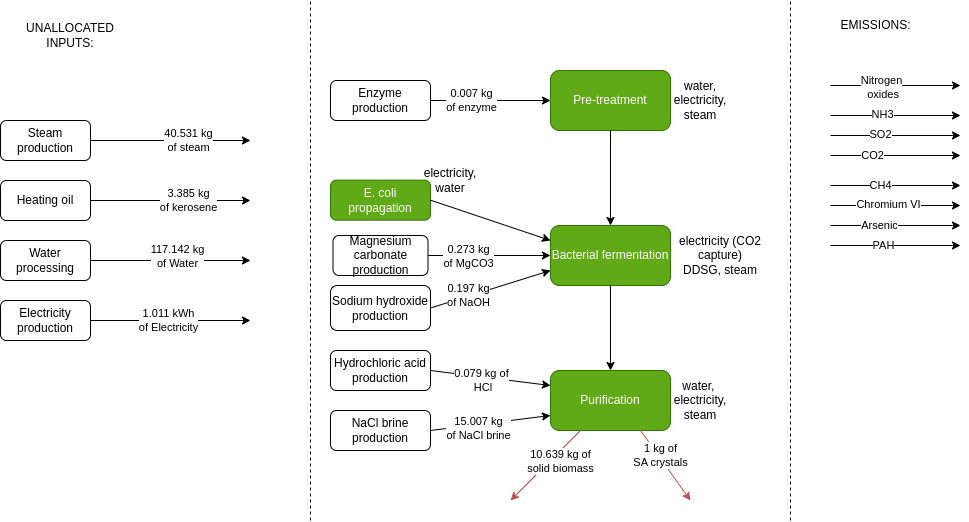

The diagram above was exported from draw.io. Its source (the exported page's mxGraphModel, read from the mxfile embedded in the PNG):
<mxGraphModel dx="888" dy="525" grid="1" gridSize="10" guides="1" tooltips="1" connect="1" arrows="1" fold="1" page="1" pageScale="1" pageWidth="827" pageHeight="1169" math="0" shadow="0">
  <root>
    <mxCell id="0" />
    <mxCell id="1" parent="0" />
    <mxCell id="VUKccOncr6fAp6DSe-tl-1" value="Steam production" style="rounded=1;whiteSpace=wrap;html=1;" parent="1" vertex="1">
      <mxGeometry x="90" y="150" width="90" height="40" as="geometry" />
    </mxCell>
    <mxCell id="VUKccOncr6fAp6DSe-tl-2" value="Enzyme production" style="rounded=1;whiteSpace=wrap;html=1;" parent="1" vertex="1">
      <mxGeometry x="420" y="110" width="100" height="40" as="geometry" />
    </mxCell>
    <mxCell id="VUKccOncr6fAp6DSe-tl-3" value="Sodium hydroxide production" style="rounded=1;whiteSpace=wrap;html=1;" parent="1" vertex="1">
      <mxGeometry x="420" y="315" width="100" height="45" as="geometry" />
    </mxCell>
    <mxCell id="VUKccOncr6fAp6DSe-tl-4" value="Magnesium carbonate production" style="rounded=1;whiteSpace=wrap;html=1;" parent="1" vertex="1">
      <mxGeometry x="422.5" y="265" width="95" height="40" as="geometry" />
    </mxCell>
    <mxCell id="VUKccOncr6fAp6DSe-tl-5" value="Hydrochloric acid production" style="rounded=1;whiteSpace=wrap;html=1;" parent="1" vertex="1">
      <mxGeometry x="420" y="380" width="100" height="40" as="geometry" />
    </mxCell>
    <mxCell id="VUKccOncr6fAp6DSe-tl-6" value="NaCl brine production" style="rounded=1;whiteSpace=wrap;html=1;" parent="1" vertex="1">
      <mxGeometry x="420" y="440" width="100" height="40" as="geometry" />
    </mxCell>
    <mxCell id="VUKccOncr6fAp6DSe-tl-7" value="Heating oil" style="rounded=1;whiteSpace=wrap;html=1;" parent="1" vertex="1">
      <mxGeometry x="90" y="210" width="90" height="40" as="geometry" />
    </mxCell>
    <mxCell id="VUKccOncr6fAp6DSe-tl-8" value="Water processing" style="rounded=1;whiteSpace=wrap;html=1;" parent="1" vertex="1">
      <mxGeometry x="90" y="270" width="90" height="40" as="geometry" />
    </mxCell>
    <mxCell id="VUKccOncr6fAp6DSe-tl-9" value="Electricity production" style="rounded=1;whiteSpace=wrap;html=1;" parent="1" vertex="1">
      <mxGeometry x="90" y="330" width="90" height="40" as="geometry" />
    </mxCell>
    <mxCell id="VUKccOncr6fAp6DSe-tl-49" value="" style="endArrow=classic;html=1;rounded=0;exitX=1;exitY=0.5;exitDx=0;exitDy=0;" parent="1" source="VUKccOncr6fAp6DSe-tl-1" edge="1">
      <mxGeometry width="50" height="50" relative="1" as="geometry">
        <mxPoint x="430" y="180" as="sourcePoint" />
        <mxPoint x="340" y="170" as="targetPoint" />
      </mxGeometry>
    </mxCell>
    <mxCell id="VUKccOncr6fAp6DSe-tl-50" value="40.531 kg &lt;br&gt;of steam" style="edgeLabel;html=1;align=center;verticalAlign=middle;resizable=0;points=[];" parent="VUKccOncr6fAp6DSe-tl-49" vertex="1" connectable="0">
      <mxGeometry x="0.3778" y="-4" relative="1" as="geometry">
        <mxPoint x="-12" y="-4" as="offset" />
      </mxGeometry>
    </mxCell>
    <mxCell id="VUKccOncr6fAp6DSe-tl-51" value="" style="endArrow=classic;html=1;rounded=0;exitX=1;exitY=0.5;exitDx=0;exitDy=0;" parent="1" source="VUKccOncr6fAp6DSe-tl-9" edge="1">
      <mxGeometry width="50" height="50" relative="1" as="geometry">
        <mxPoint x="440" y="360" as="sourcePoint" />
        <mxPoint x="340" y="350" as="targetPoint" />
      </mxGeometry>
    </mxCell>
    <mxCell id="VUKccOncr6fAp6DSe-tl-52" value="1.011 kWh &lt;br&gt;of Electricity" style="edgeLabel;html=1;align=center;verticalAlign=middle;resizable=0;points=[];" parent="VUKccOncr6fAp6DSe-tl-51" vertex="1" connectable="0">
      <mxGeometry x="-0.5077" y="-1" relative="1" as="geometry">
        <mxPoint x="38" y="-1" as="offset" />
      </mxGeometry>
    </mxCell>
    <mxCell id="VUKccOncr6fAp6DSe-tl-53" value="" style="endArrow=classic;html=1;rounded=0;exitX=1;exitY=0.5;exitDx=0;exitDy=0;" parent="1" source="VUKccOncr6fAp6DSe-tl-8" edge="1">
      <mxGeometry width="50" height="50" relative="1" as="geometry">
        <mxPoint x="450" y="290" as="sourcePoint" />
        <mxPoint x="340" y="290" as="targetPoint" />
      </mxGeometry>
    </mxCell>
    <mxCell id="VUKccOncr6fAp6DSe-tl-54" value="117.142 kg&lt;br&gt;of Water" style="edgeLabel;html=1;align=center;verticalAlign=middle;resizable=0;points=[];" parent="VUKccOncr6fAp6DSe-tl-53" vertex="1" connectable="0">
      <mxGeometry x="-0.3455" y="4" relative="1" as="geometry">
        <mxPoint x="34" as="offset" />
      </mxGeometry>
    </mxCell>
    <mxCell id="VUKccOncr6fAp6DSe-tl-55" value="" style="endArrow=classic;html=1;rounded=0;exitX=1;exitY=0.5;exitDx=0;exitDy=0;entryX=0;entryY=0.25;entryDx=0;entryDy=0;" parent="1" source="VUKccOncr6fAp6DSe-tl-5" target="o-UY49sPfryM3OogpJIa-17" edge="1">
      <mxGeometry width="50" height="50" relative="1" as="geometry">
        <mxPoint x="400" y="400" as="sourcePoint" />
        <mxPoint x="480" y="380" as="targetPoint" />
      </mxGeometry>
    </mxCell>
    <mxCell id="VUKccOncr6fAp6DSe-tl-60" value="0.079 kg of&lt;br&gt;&amp;nbsp;HCl" style="edgeLabel;html=1;align=center;verticalAlign=middle;resizable=0;points=[];" parent="VUKccOncr6fAp6DSe-tl-55" vertex="1" connectable="0">
      <mxGeometry x="-0.3" y="4" relative="1" as="geometry">
        <mxPoint x="8" y="8" as="offset" />
      </mxGeometry>
    </mxCell>
    <mxCell id="VUKccOncr6fAp6DSe-tl-56" value="" style="endArrow=classic;html=1;rounded=0;exitX=1;exitY=0.5;exitDx=0;exitDy=0;entryX=0;entryY=0.5;entryDx=0;entryDy=0;" parent="1" source="VUKccOncr6fAp6DSe-tl-4" target="o-UY49sPfryM3OogpJIa-15" edge="1">
      <mxGeometry width="50" height="50" relative="1" as="geometry">
        <mxPoint x="350" y="430" as="sourcePoint" />
        <mxPoint x="480" y="430" as="targetPoint" />
      </mxGeometry>
    </mxCell>
    <mxCell id="VUKccOncr6fAp6DSe-tl-61" value="0.273 kg&lt;br&gt;of MgCO3" style="edgeLabel;html=1;align=center;verticalAlign=middle;resizable=0;points=[];" parent="VUKccOncr6fAp6DSe-tl-56" vertex="1" connectable="0">
      <mxGeometry x="-0.3" relative="1" as="geometry">
        <mxPoint x="-2" y="1" as="offset" />
      </mxGeometry>
    </mxCell>
    <mxCell id="VUKccOncr6fAp6DSe-tl-57" value="" style="endArrow=classic;html=1;rounded=0;exitX=1;exitY=0.5;exitDx=0;exitDy=0;entryX=0;entryY=0.75;entryDx=0;entryDy=0;" parent="1" source="VUKccOncr6fAp6DSe-tl-3" target="o-UY49sPfryM3OogpJIa-15" edge="1">
      <mxGeometry width="50" height="50" relative="1" as="geometry">
        <mxPoint x="350" y="480" as="sourcePoint" />
        <mxPoint x="480" y="480" as="targetPoint" />
      </mxGeometry>
    </mxCell>
    <mxCell id="VUKccOncr6fAp6DSe-tl-62" value="0.197 kg&lt;br&gt;of NaOH" style="edgeLabel;html=1;align=center;verticalAlign=middle;resizable=0;points=[];" parent="VUKccOncr6fAp6DSe-tl-57" vertex="1" connectable="0">
      <mxGeometry x="-0.3667" y="2" relative="1" as="geometry">
        <mxPoint y="1" as="offset" />
      </mxGeometry>
    </mxCell>
    <mxCell id="VUKccOncr6fAp6DSe-tl-58" value="" style="endArrow=classic;html=1;rounded=0;exitX=1;exitY=0.5;exitDx=0;exitDy=0;entryX=0;entryY=0.75;entryDx=0;entryDy=0;" parent="1" source="VUKccOncr6fAp6DSe-tl-6" target="o-UY49sPfryM3OogpJIa-17" edge="1">
      <mxGeometry width="50" height="50" relative="1" as="geometry">
        <mxPoint x="370" y="550" as="sourcePoint" />
        <mxPoint x="480" y="540" as="targetPoint" />
      </mxGeometry>
    </mxCell>
    <mxCell id="VUKccOncr6fAp6DSe-tl-63" value="15.007 kg&lt;br&gt;of NaCl brine" style="edgeLabel;html=1;align=center;verticalAlign=middle;resizable=0;points=[];" parent="VUKccOncr6fAp6DSe-tl-58" vertex="1" connectable="0">
      <mxGeometry x="-0.2167" y="-3" relative="1" as="geometry">
        <mxPoint as="offset" />
      </mxGeometry>
    </mxCell>
    <mxCell id="VUKccOncr6fAp6DSe-tl-59" value="" style="endArrow=classic;html=1;rounded=0;exitX=1;exitY=0.5;exitDx=0;exitDy=0;entryX=0;entryY=0.5;entryDx=0;entryDy=0;" parent="1" source="VUKccOncr6fAp6DSe-tl-2" target="o-UY49sPfryM3OogpJIa-13" edge="1">
      <mxGeometry width="50" height="50" relative="1" as="geometry">
        <mxPoint x="360" y="599.5" as="sourcePoint" />
        <mxPoint x="640" y="155" as="targetPoint" />
      </mxGeometry>
    </mxCell>
    <mxCell id="VUKccOncr6fAp6DSe-tl-64" value="0.007 kg&lt;br&gt;of enzyme" style="edgeLabel;html=1;align=center;verticalAlign=middle;resizable=0;points=[];" parent="VUKccOncr6fAp6DSe-tl-59" vertex="1" connectable="0">
      <mxGeometry x="-0.1833" y="-3" relative="1" as="geometry">
        <mxPoint x="-9" y="-3" as="offset" />
      </mxGeometry>
    </mxCell>
    <mxCell id="VUKccOncr6fAp6DSe-tl-65" value="" style="endArrow=classic;html=1;rounded=0;" parent="1" edge="1">
      <mxGeometry width="50" height="50" relative="1" as="geometry">
        <mxPoint x="920" y="114.99999999999986" as="sourcePoint" />
        <mxPoint x="1050" y="114.99999999999986" as="targetPoint" />
      </mxGeometry>
    </mxCell>
    <mxCell id="VUKccOncr6fAp6DSe-tl-66" value="Nitrogen&lt;br&gt;&amp;nbsp;oxides" style="edgeLabel;html=1;align=center;verticalAlign=middle;resizable=0;points=[];" parent="VUKccOncr6fAp6DSe-tl-65" vertex="1" connectable="0">
      <mxGeometry x="0.34" y="-2" relative="1" as="geometry">
        <mxPoint x="-37" as="offset" />
      </mxGeometry>
    </mxCell>
    <mxCell id="VUKccOncr6fAp6DSe-tl-67" value="" style="endArrow=classic;html=1;rounded=0;" parent="1" edge="1">
      <mxGeometry width="50" height="50" relative="1" as="geometry">
        <mxPoint x="920" y="144.99999999999986" as="sourcePoint" />
        <mxPoint x="1050" y="144.99999999999986" as="targetPoint" />
      </mxGeometry>
    </mxCell>
    <mxCell id="VUKccOncr6fAp6DSe-tl-68" value="NH3" style="edgeLabel;html=1;align=center;verticalAlign=middle;resizable=0;points=[];" parent="VUKccOncr6fAp6DSe-tl-67" vertex="1" connectable="0">
      <mxGeometry x="-0.2065" y="1" relative="1" as="geometry">
        <mxPoint as="offset" />
      </mxGeometry>
    </mxCell>
    <mxCell id="VUKccOncr6fAp6DSe-tl-69" value="" style="endArrow=classic;html=1;rounded=0;" parent="1" edge="1">
      <mxGeometry width="50" height="50" relative="1" as="geometry">
        <mxPoint x="920" y="164.99999999999986" as="sourcePoint" />
        <mxPoint x="1050" y="164.99999999999986" as="targetPoint" />
      </mxGeometry>
    </mxCell>
    <mxCell id="VUKccOncr6fAp6DSe-tl-70" value="SO2" style="edgeLabel;html=1;align=center;verticalAlign=middle;resizable=0;points=[];" parent="VUKccOncr6fAp6DSe-tl-69" vertex="1" connectable="0">
      <mxGeometry x="-0.4064" y="1" relative="1" as="geometry">
        <mxPoint x="11" as="offset" />
      </mxGeometry>
    </mxCell>
    <mxCell id="VUKccOncr6fAp6DSe-tl-71" value="" style="endArrow=classic;html=1;rounded=0;" parent="1" edge="1">
      <mxGeometry width="50" height="50" relative="1" as="geometry">
        <mxPoint x="920" y="184.99999999999986" as="sourcePoint" />
        <mxPoint x="1050" y="184.99999999999986" as="targetPoint" />
      </mxGeometry>
    </mxCell>
    <mxCell id="VUKccOncr6fAp6DSe-tl-72" value="CO2" style="edgeLabel;html=1;align=center;verticalAlign=middle;resizable=0;points=[];" parent="VUKccOncr6fAp6DSe-tl-71" vertex="1" connectable="0">
      <mxGeometry x="-0.5854" relative="1" as="geometry">
        <mxPoint x="15" as="offset" />
      </mxGeometry>
    </mxCell>
    <mxCell id="VUKccOncr6fAp6DSe-tl-73" value="" style="endArrow=classic;html=1;rounded=0;" parent="1" edge="1">
      <mxGeometry width="50" height="50" relative="1" as="geometry">
        <mxPoint x="920" y="234.99999999999983" as="sourcePoint" />
        <mxPoint x="1050" y="234.99999999999983" as="targetPoint" />
      </mxGeometry>
    </mxCell>
    <mxCell id="VUKccOncr6fAp6DSe-tl-74" value="Chromium VI" style="edgeLabel;html=1;align=center;verticalAlign=middle;resizable=0;points=[];" parent="VUKccOncr6fAp6DSe-tl-73" vertex="1" connectable="0">
      <mxGeometry x="-0.1207" y="1" relative="1" as="geometry">
        <mxPoint as="offset" />
      </mxGeometry>
    </mxCell>
    <mxCell id="VUKccOncr6fAp6DSe-tl-75" value="" style="endArrow=classic;html=1;rounded=0;entryX=1;entryY=1;entryDx=0;entryDy=0;" parent="1" edge="1">
      <mxGeometry width="50" height="50" relative="1" as="geometry">
        <mxPoint x="920" y="254.99999999999983" as="sourcePoint" />
        <mxPoint x="1050" y="254.99999999999983" as="targetPoint" />
      </mxGeometry>
    </mxCell>
    <mxCell id="VUKccOncr6fAp6DSe-tl-76" value="Arsenic" style="edgeLabel;html=1;align=center;verticalAlign=middle;resizable=0;points=[];" parent="VUKccOncr6fAp6DSe-tl-75" vertex="1" connectable="0">
      <mxGeometry x="-0.2601" relative="1" as="geometry">
        <mxPoint as="offset" />
      </mxGeometry>
    </mxCell>
    <mxCell id="VUKccOncr6fAp6DSe-tl-77" value="" style="endArrow=classic;html=1;rounded=0;" parent="1" edge="1">
      <mxGeometry width="50" height="50" relative="1" as="geometry">
        <mxPoint x="920" y="274.99999999999983" as="sourcePoint" />
        <mxPoint x="1050" y="274.99999999999983" as="targetPoint" />
      </mxGeometry>
    </mxCell>
    <mxCell id="VUKccOncr6fAp6DSe-tl-78" value="PAH" style="edgeLabel;html=1;align=center;verticalAlign=middle;resizable=0;points=[];" parent="VUKccOncr6fAp6DSe-tl-77" vertex="1" connectable="0">
      <mxGeometry x="-0.1897" relative="1" as="geometry">
        <mxPoint as="offset" />
      </mxGeometry>
    </mxCell>
    <mxCell id="VUKccOncr6fAp6DSe-tl-79" value="" style="endArrow=classic;html=1;rounded=0;" parent="1" edge="1">
      <mxGeometry width="50" height="50" relative="1" as="geometry">
        <mxPoint x="920" y="214.99999999999983" as="sourcePoint" />
        <mxPoint x="1050" y="214.99999999999983" as="targetPoint" />
      </mxGeometry>
    </mxCell>
    <mxCell id="VUKccOncr6fAp6DSe-tl-80" value="CH4" style="edgeLabel;html=1;align=center;verticalAlign=middle;resizable=0;points=[];" parent="VUKccOncr6fAp6DSe-tl-79" vertex="1" connectable="0">
      <mxGeometry x="-0.5757" y="4" relative="1" as="geometry">
        <mxPoint x="22" y="4" as="offset" />
      </mxGeometry>
    </mxCell>
    <mxCell id="VUKccOncr6fAp6DSe-tl-81" value="" style="endArrow=classic;html=1;rounded=0;exitX=1;exitY=0.5;exitDx=0;exitDy=0;" parent="1" source="VUKccOncr6fAp6DSe-tl-7" edge="1">
      <mxGeometry width="50" height="50" relative="1" as="geometry">
        <mxPoint x="390" y="229.5" as="sourcePoint" />
        <mxPoint x="340" y="230" as="targetPoint" />
      </mxGeometry>
    </mxCell>
    <mxCell id="VUKccOncr6fAp6DSe-tl-82" value="3.385 kg&lt;br&gt;of kerosene" style="edgeLabel;html=1;align=center;verticalAlign=middle;resizable=0;points=[];" parent="VUKccOncr6fAp6DSe-tl-81" vertex="1" connectable="0">
      <mxGeometry x="0.3778" y="-4" relative="1" as="geometry">
        <mxPoint x="-12" y="-4" as="offset" />
      </mxGeometry>
    </mxCell>
    <mxCell id="o-UY49sPfryM3OogpJIa-13" value="Pre-treatment" style="rounded=1;whiteSpace=wrap;html=1;fillColor=#60a917;strokeColor=#2D7600;fontColor=#ffffff;" parent="1" vertex="1">
      <mxGeometry x="640" y="100" width="120" height="60" as="geometry" />
    </mxCell>
    <mxCell id="o-UY49sPfryM3OogpJIa-14" value="" style="endArrow=classic;html=1;rounded=0;exitX=0.5;exitY=1;exitDx=0;exitDy=0;" parent="1" source="o-UY49sPfryM3OogpJIa-13" target="o-UY49sPfryM3OogpJIa-15" edge="1">
      <mxGeometry width="50" height="50" relative="1" as="geometry">
        <mxPoint x="840" y="140" as="sourcePoint" />
        <mxPoint x="850" y="170" as="targetPoint" />
      </mxGeometry>
    </mxCell>
    <mxCell id="o-UY49sPfryM3OogpJIa-15" value="Bacterial fermentation" style="rounded=1;whiteSpace=wrap;html=1;fillColor=#60a917;strokeColor=#2D7600;fontColor=#ffffff;" parent="1" vertex="1">
      <mxGeometry x="640" y="255" width="120" height="60" as="geometry" />
    </mxCell>
    <mxCell id="o-UY49sPfryM3OogpJIa-16" value="" style="endArrow=classic;html=1;rounded=0;exitX=0.5;exitY=1;exitDx=0;exitDy=0;entryX=0.5;entryY=0;entryDx=0;entryDy=0;" parent="1" source="o-UY49sPfryM3OogpJIa-15" target="o-UY49sPfryM3OogpJIa-17" edge="1">
      <mxGeometry width="50" height="50" relative="1" as="geometry">
        <mxPoint x="970" y="170" as="sourcePoint" />
        <mxPoint x="1010" y="170" as="targetPoint" />
      </mxGeometry>
    </mxCell>
    <mxCell id="o-UY49sPfryM3OogpJIa-17" value="Purification" style="rounded=1;whiteSpace=wrap;html=1;fillColor=#60a917;strokeColor=#2D7600;fontColor=#ffffff;" parent="1" vertex="1">
      <mxGeometry x="640" y="400" width="120" height="60" as="geometry" />
    </mxCell>
    <mxCell id="o-UY49sPfryM3OogpJIa-18" value="" style="endArrow=classic;html=1;rounded=0;fillColor=#f8cecc;strokeColor=#b85450;exitX=0.75;exitY=1;exitDx=0;exitDy=0;" parent="1" source="o-UY49sPfryM3OogpJIa-17" edge="1">
      <mxGeometry width="50" height="50" relative="1" as="geometry">
        <mxPoint x="640" y="485" as="sourcePoint" />
        <mxPoint x="780" y="530" as="targetPoint" />
      </mxGeometry>
    </mxCell>
    <mxCell id="o-UY49sPfryM3OogpJIa-19" value="1 kg of&lt;br&gt;SA crystals" style="edgeLabel;html=1;align=center;verticalAlign=middle;resizable=0;points=[];" parent="o-UY49sPfryM3OogpJIa-18" vertex="1" connectable="0">
      <mxGeometry x="-0.3333" y="4" relative="1" as="geometry">
        <mxPoint y="4" as="offset" />
      </mxGeometry>
    </mxCell>
    <mxCell id="o-UY49sPfryM3OogpJIa-20" value="" style="endArrow=classic;html=1;rounded=0;fillColor=#f8cecc;strokeColor=#b85450;exitX=0.25;exitY=1;exitDx=0;exitDy=0;" parent="1" source="o-UY49sPfryM3OogpJIa-17" edge="1">
      <mxGeometry width="50" height="50" relative="1" as="geometry">
        <mxPoint x="640" y="515" as="sourcePoint" />
        <mxPoint x="600" y="530" as="targetPoint" />
      </mxGeometry>
    </mxCell>
    <mxCell id="o-UY49sPfryM3OogpJIa-21" value="10.639 kg of&lt;br&gt;solid biomass" style="edgeLabel;html=1;align=center;verticalAlign=middle;resizable=0;points=[];" parent="o-UY49sPfryM3OogpJIa-20" vertex="1" connectable="0">
      <mxGeometry x="-0.3333" y="4" relative="1" as="geometry">
        <mxPoint y="4" as="offset" />
      </mxGeometry>
    </mxCell>
    <mxCell id="o-UY49sPfryM3OogpJIa-22" value="water, electricity,&lt;br&gt;steam" style="text;html=1;strokeColor=none;fillColor=none;align=center;verticalAlign=middle;whiteSpace=wrap;rounded=0;" parent="1" vertex="1">
      <mxGeometry x="760" y="115" width="60" height="30" as="geometry" />
    </mxCell>
    <mxCell id="o-UY49sPfryM3OogpJIa-23" value="electricity (CO2 capture)&lt;br&gt;DDSG, steam" style="text;html=1;strokeColor=none;fillColor=none;align=center;verticalAlign=middle;whiteSpace=wrap;rounded=0;" parent="1" vertex="1">
      <mxGeometry x="760" y="270" width="100" height="30" as="geometry" />
    </mxCell>
    <mxCell id="o-UY49sPfryM3OogpJIa-24" value="water,&amp;nbsp; electricity, steam" style="text;html=1;strokeColor=none;fillColor=none;align=center;verticalAlign=middle;whiteSpace=wrap;rounded=0;" parent="1" vertex="1">
      <mxGeometry x="760" y="415" width="60" height="30" as="geometry" />
    </mxCell>
    <mxCell id="o-UY49sPfryM3OogpJIa-26" value="EMISSIONS:" style="text;html=1;align=center;verticalAlign=middle;resizable=0;points=[];autosize=1;" parent="1" vertex="1">
      <mxGeometry x="920" y="39.999999999999886" width="90" height="30" as="geometry" />
    </mxCell>
    <mxCell id="o-UY49sPfryM3OogpJIa-30" value="E. coli propagation" style="rounded=1;whiteSpace=wrap;html=1;fillColor=#60a917;strokeColor=#2D7600;fontColor=#ffffff;" parent="1" vertex="1">
      <mxGeometry x="420" y="209.64999999999998" width="100" height="40" as="geometry" />
    </mxCell>
    <mxCell id="o-UY49sPfryM3OogpJIa-31" value="" style="endArrow=classic;html=1;rounded=0;exitX=1;exitY=0.5;exitDx=0;exitDy=0;entryX=0;entryY=0.25;entryDx=0;entryDy=0;" parent="1" source="o-UY49sPfryM3OogpJIa-30" target="o-UY49sPfryM3OogpJIa-15" edge="1">
      <mxGeometry width="50" height="50" relative="1" as="geometry">
        <mxPoint x="880" y="370" as="sourcePoint" />
        <mxPoint x="930" y="320" as="targetPoint" />
      </mxGeometry>
    </mxCell>
    <mxCell id="o-UY49sPfryM3OogpJIa-32" value="electricity,&lt;br&gt;water" style="text;html=1;strokeColor=none;fillColor=none;align=center;verticalAlign=middle;whiteSpace=wrap;rounded=0;" parent="1" vertex="1">
      <mxGeometry x="510" y="195" width="60" height="30" as="geometry" />
    </mxCell>
    <mxCell id="o-UY49sPfryM3OogpJIa-35" value="" style="endArrow=none;dashed=1;html=1;rounded=0;" parent="1" edge="1">
      <mxGeometry width="50" height="50" relative="1" as="geometry">
        <mxPoint x="880" y="550" as="sourcePoint" />
        <mxPoint x="880" y="30" as="targetPoint" />
      </mxGeometry>
    </mxCell>
    <mxCell id="o-UY49sPfryM3OogpJIa-36" value="" style="endArrow=none;dashed=1;html=1;rounded=0;" parent="1" edge="1">
      <mxGeometry width="50" height="50" relative="1" as="geometry">
        <mxPoint x="400" y="550" as="sourcePoint" />
        <mxPoint x="400" y="30" as="targetPoint" />
      </mxGeometry>
    </mxCell>
    <mxCell id="o-UY49sPfryM3OogpJIa-37" value="UNALLOCATED INPUTS:" style="text;html=1;strokeColor=none;fillColor=none;align=center;verticalAlign=middle;whiteSpace=wrap;rounded=0;" parent="1" vertex="1">
      <mxGeometry x="130" y="50" width="60" height="30" as="geometry" />
    </mxCell>
  </root>
</mxGraphModel>